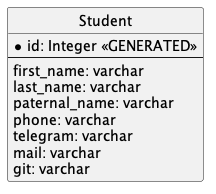

The diagram above was rendered by PlantUML. Its source (embedded in the PNG):
@startuml
 'https://plantuml.com/class-diagram
 hide circle
 skinparam linetype ortho

 entity "Student" as Student {
   *id: Integer <<GENERATED>>
   --
   first_name: varchar
   last_name: varchar
   paternal_name: varchar
   phone: varchar
   telegram: varchar
   mail: varchar
   git: varchar
 }
@enduml